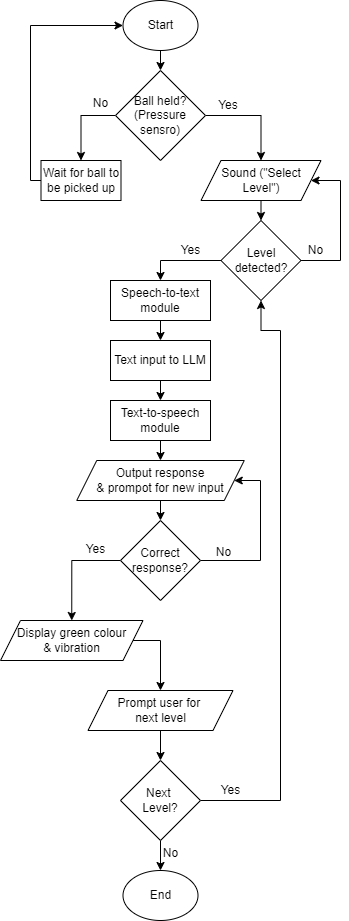

The diagram above was exported from draw.io. Its source (the exported page's mxGraphModel, read from the mxfile embedded in the PNG):
<mxGraphModel dx="1674" dy="836" grid="1" gridSize="10" guides="1" tooltips="1" connect="1" arrows="1" fold="1" page="1" pageScale="1" pageWidth="850" pageHeight="1100" math="0" shadow="0">
  <root>
    <mxCell id="0" />
    <mxCell id="1" parent="0" />
    <mxCell id="CVnDYJlgZH6QE-_Iip9p-13" style="edgeStyle=orthogonalEdgeStyle;rounded=0;orthogonalLoop=1;jettySize=auto;html=1;exitX=0.5;exitY=1;exitDx=0;exitDy=0;entryX=0.5;entryY=0;entryDx=0;entryDy=0;" edge="1" parent="1" source="CVnDYJlgZH6QE-_Iip9p-2" target="CVnDYJlgZH6QE-_Iip9p-3">
      <mxGeometry relative="1" as="geometry" />
    </mxCell>
    <mxCell id="CVnDYJlgZH6QE-_Iip9p-2" value="Start" style="ellipse;whiteSpace=wrap;html=1;" vertex="1" parent="1">
      <mxGeometry x="382.5" y="40" width="75" height="50" as="geometry" />
    </mxCell>
    <mxCell id="CVnDYJlgZH6QE-_Iip9p-9" style="edgeStyle=orthogonalEdgeStyle;rounded=0;orthogonalLoop=1;jettySize=auto;html=1;exitX=1;exitY=0.5;exitDx=0;exitDy=0;entryX=0.5;entryY=0;entryDx=0;entryDy=0;" edge="1" parent="1" source="CVnDYJlgZH6QE-_Iip9p-3" target="CVnDYJlgZH6QE-_Iip9p-8">
      <mxGeometry relative="1" as="geometry" />
    </mxCell>
    <mxCell id="CVnDYJlgZH6QE-_Iip9p-12" style="edgeStyle=orthogonalEdgeStyle;rounded=0;orthogonalLoop=1;jettySize=auto;html=1;exitX=0;exitY=0.5;exitDx=0;exitDy=0;entryX=0.5;entryY=0;entryDx=0;entryDy=0;" edge="1" parent="1" source="CVnDYJlgZH6QE-_Iip9p-3" target="CVnDYJlgZH6QE-_Iip9p-11">
      <mxGeometry relative="1" as="geometry" />
    </mxCell>
    <mxCell id="CVnDYJlgZH6QE-_Iip9p-3" value="Ball held? (Pressure sensro)" style="rhombus;whiteSpace=wrap;html=1;" vertex="1" parent="1">
      <mxGeometry x="375" y="110" width="90" height="90" as="geometry" />
    </mxCell>
    <mxCell id="CVnDYJlgZH6QE-_Iip9p-17" style="edgeStyle=orthogonalEdgeStyle;rounded=0;orthogonalLoop=1;jettySize=auto;html=1;exitX=1;exitY=0.5;exitDx=0;exitDy=0;entryX=1;entryY=0.5;entryDx=0;entryDy=0;" edge="1" parent="1" source="CVnDYJlgZH6QE-_Iip9p-6" target="CVnDYJlgZH6QE-_Iip9p-8">
      <mxGeometry relative="1" as="geometry">
        <Array as="points">
          <mxPoint x="600" y="300" />
          <mxPoint x="600" y="220" />
        </Array>
      </mxGeometry>
    </mxCell>
    <mxCell id="CVnDYJlgZH6QE-_Iip9p-20" style="edgeStyle=orthogonalEdgeStyle;rounded=0;orthogonalLoop=1;jettySize=auto;html=1;entryX=0.5;entryY=0;entryDx=0;entryDy=0;" edge="1" parent="1" source="CVnDYJlgZH6QE-_Iip9p-6" target="CVnDYJlgZH6QE-_Iip9p-19">
      <mxGeometry relative="1" as="geometry" />
    </mxCell>
    <mxCell id="CVnDYJlgZH6QE-_Iip9p-6" value="Level detected?" style="rhombus;whiteSpace=wrap;html=1;" vertex="1" parent="1">
      <mxGeometry x="480.5" y="260" width="80" height="80" as="geometry" />
    </mxCell>
    <mxCell id="CVnDYJlgZH6QE-_Iip9p-10" style="edgeStyle=orthogonalEdgeStyle;rounded=0;orthogonalLoop=1;jettySize=auto;html=1;exitX=0.5;exitY=1;exitDx=0;exitDy=0;entryX=0.5;entryY=0;entryDx=0;entryDy=0;" edge="1" parent="1" source="CVnDYJlgZH6QE-_Iip9p-8" target="CVnDYJlgZH6QE-_Iip9p-6">
      <mxGeometry relative="1" as="geometry" />
    </mxCell>
    <mxCell id="CVnDYJlgZH6QE-_Iip9p-8" value="Sound (&quot;Select Level&quot;)" style="shape=parallelogram;perimeter=parallelogramPerimeter;whiteSpace=wrap;html=1;fixedSize=1;" vertex="1" parent="1">
      <mxGeometry x="460.5" y="200" width="120" height="40" as="geometry" />
    </mxCell>
    <mxCell id="CVnDYJlgZH6QE-_Iip9p-16" style="edgeStyle=orthogonalEdgeStyle;rounded=0;orthogonalLoop=1;jettySize=auto;html=1;entryX=0;entryY=0.5;entryDx=0;entryDy=0;" edge="1" parent="1" source="CVnDYJlgZH6QE-_Iip9p-11" target="CVnDYJlgZH6QE-_Iip9p-2">
      <mxGeometry relative="1" as="geometry">
        <Array as="points">
          <mxPoint x="290" y="220" />
          <mxPoint x="290" y="65" />
        </Array>
      </mxGeometry>
    </mxCell>
    <mxCell id="CVnDYJlgZH6QE-_Iip9p-11" value="Wait for ball to be picked up" style="rounded=0;whiteSpace=wrap;html=1;" vertex="1" parent="1">
      <mxGeometry x="300.5" y="200" width="80" height="40" as="geometry" />
    </mxCell>
    <mxCell id="CVnDYJlgZH6QE-_Iip9p-14" value="Yes" style="text;html=1;align=center;verticalAlign=middle;whiteSpace=wrap;rounded=0;" vertex="1" parent="1">
      <mxGeometry x="457.5" y="130" width="60" height="30" as="geometry" />
    </mxCell>
    <mxCell id="CVnDYJlgZH6QE-_Iip9p-15" value="No" style="text;html=1;align=center;verticalAlign=middle;resizable=0;points=[];autosize=1;strokeColor=none;fillColor=none;" vertex="1" parent="1">
      <mxGeometry x="340" y="128" width="40" height="30" as="geometry" />
    </mxCell>
    <mxCell id="CVnDYJlgZH6QE-_Iip9p-18" value="No" style="text;html=1;align=center;verticalAlign=middle;resizable=0;points=[];autosize=1;strokeColor=none;fillColor=none;" vertex="1" parent="1">
      <mxGeometry x="555" y="275" width="40" height="30" as="geometry" />
    </mxCell>
    <mxCell id="CVnDYJlgZH6QE-_Iip9p-22" style="edgeStyle=orthogonalEdgeStyle;rounded=0;orthogonalLoop=1;jettySize=auto;html=1;exitX=0.5;exitY=1;exitDx=0;exitDy=0;entryX=0.5;entryY=0;entryDx=0;entryDy=0;" edge="1" parent="1" source="CVnDYJlgZH6QE-_Iip9p-19" target="CVnDYJlgZH6QE-_Iip9p-21">
      <mxGeometry relative="1" as="geometry" />
    </mxCell>
    <mxCell id="CVnDYJlgZH6QE-_Iip9p-19" value="Speech-to-text module" style="rounded=0;whiteSpace=wrap;html=1;" vertex="1" parent="1">
      <mxGeometry x="370" y="320" width="100" height="40" as="geometry" />
    </mxCell>
    <mxCell id="CVnDYJlgZH6QE-_Iip9p-25" style="edgeStyle=orthogonalEdgeStyle;rounded=0;orthogonalLoop=1;jettySize=auto;html=1;exitX=0.5;exitY=1;exitDx=0;exitDy=0;entryX=0.5;entryY=0;entryDx=0;entryDy=0;" edge="1" parent="1" source="CVnDYJlgZH6QE-_Iip9p-21" target="CVnDYJlgZH6QE-_Iip9p-24">
      <mxGeometry relative="1" as="geometry" />
    </mxCell>
    <mxCell id="CVnDYJlgZH6QE-_Iip9p-21" value="Text input to LLM" style="rounded=0;whiteSpace=wrap;html=1;" vertex="1" parent="1">
      <mxGeometry x="370" y="380" width="100" height="40" as="geometry" />
    </mxCell>
    <mxCell id="CVnDYJlgZH6QE-_Iip9p-27" style="edgeStyle=orthogonalEdgeStyle;rounded=0;orthogonalLoop=1;jettySize=auto;html=1;exitX=0.5;exitY=1;exitDx=0;exitDy=0;entryX=0.5;entryY=0;entryDx=0;entryDy=0;" edge="1" parent="1" source="CVnDYJlgZH6QE-_Iip9p-24" target="CVnDYJlgZH6QE-_Iip9p-26">
      <mxGeometry relative="1" as="geometry" />
    </mxCell>
    <mxCell id="CVnDYJlgZH6QE-_Iip9p-24" value="Text-to-speech module" style="rounded=0;whiteSpace=wrap;html=1;" vertex="1" parent="1">
      <mxGeometry x="370" y="440" width="100" height="40" as="geometry" />
    </mxCell>
    <mxCell id="CVnDYJlgZH6QE-_Iip9p-29" style="edgeStyle=orthogonalEdgeStyle;rounded=0;orthogonalLoop=1;jettySize=auto;html=1;exitX=0.5;exitY=1;exitDx=0;exitDy=0;entryX=0.5;entryY=0;entryDx=0;entryDy=0;" edge="1" parent="1" source="CVnDYJlgZH6QE-_Iip9p-26" target="CVnDYJlgZH6QE-_Iip9p-28">
      <mxGeometry relative="1" as="geometry" />
    </mxCell>
    <mxCell id="CVnDYJlgZH6QE-_Iip9p-26" value="Output response&lt;div&gt;&amp;amp; prompot for new input&lt;/div&gt;" style="shape=parallelogram;perimeter=parallelogramPerimeter;whiteSpace=wrap;html=1;fixedSize=1;" vertex="1" parent="1">
      <mxGeometry x="336.25" y="500" width="167.5" height="40" as="geometry" />
    </mxCell>
    <mxCell id="CVnDYJlgZH6QE-_Iip9p-34" style="edgeStyle=orthogonalEdgeStyle;rounded=0;orthogonalLoop=1;jettySize=auto;html=1;exitX=0;exitY=0.5;exitDx=0;exitDy=0;entryX=0.5;entryY=0;entryDx=0;entryDy=0;" edge="1" parent="1" source="CVnDYJlgZH6QE-_Iip9p-28" target="CVnDYJlgZH6QE-_Iip9p-32">
      <mxGeometry relative="1" as="geometry" />
    </mxCell>
    <mxCell id="CVnDYJlgZH6QE-_Iip9p-36" style="edgeStyle=orthogonalEdgeStyle;rounded=0;orthogonalLoop=1;jettySize=auto;html=1;entryX=1;entryY=0.5;entryDx=0;entryDy=0;" edge="1" parent="1" source="CVnDYJlgZH6QE-_Iip9p-28" target="CVnDYJlgZH6QE-_Iip9p-26">
      <mxGeometry relative="1" as="geometry">
        <Array as="points">
          <mxPoint x="520" y="600" />
          <mxPoint x="520" y="520" />
        </Array>
      </mxGeometry>
    </mxCell>
    <mxCell id="CVnDYJlgZH6QE-_Iip9p-28" value="Correct response?" style="rhombus;whiteSpace=wrap;html=1;" vertex="1" parent="1">
      <mxGeometry x="380" y="560" width="80" height="80" as="geometry" />
    </mxCell>
    <mxCell id="CVnDYJlgZH6QE-_Iip9p-30" value="Yes" style="text;html=1;align=center;verticalAlign=middle;resizable=0;points=[];autosize=1;strokeColor=none;fillColor=none;" vertex="1" parent="1">
      <mxGeometry x="430" y="275" width="40" height="30" as="geometry" />
    </mxCell>
    <mxCell id="CVnDYJlgZH6QE-_Iip9p-40" style="edgeStyle=orthogonalEdgeStyle;rounded=0;orthogonalLoop=1;jettySize=auto;html=1;exitX=1;exitY=0.5;exitDx=0;exitDy=0;entryX=0.5;entryY=0;entryDx=0;entryDy=0;" edge="1" parent="1" source="CVnDYJlgZH6QE-_Iip9p-32" target="CVnDYJlgZH6QE-_Iip9p-39">
      <mxGeometry relative="1" as="geometry">
        <Array as="points">
          <mxPoint x="420" y="680" />
        </Array>
      </mxGeometry>
    </mxCell>
    <mxCell id="CVnDYJlgZH6QE-_Iip9p-32" value="Display green colour&lt;div&gt;&amp;amp; vibration&lt;/div&gt;" style="shape=parallelogram;perimeter=parallelogramPerimeter;whiteSpace=wrap;html=1;fixedSize=1;" vertex="1" parent="1">
      <mxGeometry x="260" y="660" width="142.5" height="40" as="geometry" />
    </mxCell>
    <mxCell id="CVnDYJlgZH6QE-_Iip9p-35" value="Yes" style="text;html=1;align=center;verticalAlign=middle;resizable=0;points=[];autosize=1;strokeColor=none;fillColor=none;" vertex="1" parent="1">
      <mxGeometry x="335" y="574" width="40" height="30" as="geometry" />
    </mxCell>
    <mxCell id="CVnDYJlgZH6QE-_Iip9p-37" value="No" style="text;html=1;align=center;verticalAlign=middle;resizable=0;points=[];autosize=1;strokeColor=none;fillColor=none;" vertex="1" parent="1">
      <mxGeometry x="463" y="577" width="40" height="30" as="geometry" />
    </mxCell>
    <mxCell id="CVnDYJlgZH6QE-_Iip9p-49" style="edgeStyle=orthogonalEdgeStyle;rounded=0;orthogonalLoop=1;jettySize=auto;html=1;" edge="1" parent="1" source="CVnDYJlgZH6QE-_Iip9p-39" target="CVnDYJlgZH6QE-_Iip9p-41">
      <mxGeometry relative="1" as="geometry" />
    </mxCell>
    <mxCell id="CVnDYJlgZH6QE-_Iip9p-39" value="Prompt user for&amp;nbsp;&lt;div&gt;next level&lt;/div&gt;" style="shape=parallelogram;perimeter=parallelogramPerimeter;whiteSpace=wrap;html=1;fixedSize=1;" vertex="1" parent="1">
      <mxGeometry x="347.5" y="730" width="145" height="40" as="geometry" />
    </mxCell>
    <mxCell id="CVnDYJlgZH6QE-_Iip9p-42" style="edgeStyle=orthogonalEdgeStyle;rounded=0;orthogonalLoop=1;jettySize=auto;html=1;entryX=0.5;entryY=1;entryDx=0;entryDy=0;" edge="1" parent="1" source="CVnDYJlgZH6QE-_Iip9p-41" target="CVnDYJlgZH6QE-_Iip9p-6">
      <mxGeometry relative="1" as="geometry">
        <Array as="points">
          <mxPoint x="540" y="840" />
          <mxPoint x="540" y="370" />
          <mxPoint x="521" y="370" />
        </Array>
      </mxGeometry>
    </mxCell>
    <mxCell id="CVnDYJlgZH6QE-_Iip9p-47" style="edgeStyle=orthogonalEdgeStyle;rounded=0;orthogonalLoop=1;jettySize=auto;html=1;entryX=0.5;entryY=0;entryDx=0;entryDy=0;" edge="1" parent="1" source="CVnDYJlgZH6QE-_Iip9p-41" target="CVnDYJlgZH6QE-_Iip9p-46">
      <mxGeometry relative="1" as="geometry" />
    </mxCell>
    <mxCell id="CVnDYJlgZH6QE-_Iip9p-41" value="Next&amp;nbsp;&lt;div&gt;Level?&lt;/div&gt;" style="rhombus;whiteSpace=wrap;html=1;" vertex="1" parent="1">
      <mxGeometry x="380" y="800" width="80" height="80" as="geometry" />
    </mxCell>
    <mxCell id="CVnDYJlgZH6QE-_Iip9p-46" value="End" style="ellipse;whiteSpace=wrap;html=1;" vertex="1" parent="1">
      <mxGeometry x="382.5" y="910" width="75" height="50" as="geometry" />
    </mxCell>
    <mxCell id="CVnDYJlgZH6QE-_Iip9p-51" value="Yes" style="text;html=1;align=center;verticalAlign=middle;resizable=0;points=[];autosize=1;strokeColor=none;fillColor=none;" vertex="1" parent="1">
      <mxGeometry x="470" y="815" width="40" height="30" as="geometry" />
    </mxCell>
    <mxCell id="CVnDYJlgZH6QE-_Iip9p-52" value="No" style="text;html=1;align=center;verticalAlign=middle;resizable=0;points=[];autosize=1;strokeColor=none;fillColor=none;" vertex="1" parent="1">
      <mxGeometry x="410" y="878" width="40" height="30" as="geometry" />
    </mxCell>
  </root>
</mxGraphModel>